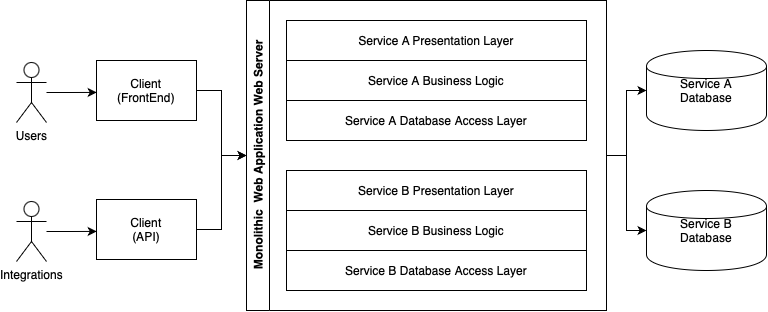

The diagram above was exported from draw.io. Its source (the exported page's mxGraphModel, read from the mxfile embedded in the PNG):
<mxGraphModel dx="979" dy="682" grid="1" gridSize="10" guides="1" tooltips="1" connect="1" arrows="1" fold="1" page="1" pageScale="1" pageWidth="827" pageHeight="1169" math="0" shadow="0">
  <root>
    <mxCell id="0" />
    <mxCell id="1" parent="0" />
    <mxCell id="QDLE7NMi8FAMYxf8mcH8-19" style="edgeStyle=orthogonalEdgeStyle;rounded=0;orthogonalLoop=1;jettySize=auto;html=1;entryX=0;entryY=0.5;entryDx=0;entryDy=0;" edge="1" parent="1" source="2" target="3">
      <mxGeometry relative="1" as="geometry" />
    </mxCell>
    <mxCell id="2" value="Client&lt;div&gt;(FrontEnd)&lt;/div&gt;" style="shape=person;whiteSpace=wrap;html=1;" parent="1" vertex="1">
      <mxGeometry x="130" y="90" width="100" height="60" as="geometry" />
    </mxCell>
    <mxCell id="QDLE7NMi8FAMYxf8mcH8-16" style="edgeStyle=orthogonalEdgeStyle;rounded=0;orthogonalLoop=1;jettySize=auto;html=1;entryX=0;entryY=0.5;entryDx=0;entryDy=0;" edge="1" parent="1" source="3" target="7">
      <mxGeometry relative="1" as="geometry" />
    </mxCell>
    <mxCell id="QDLE7NMi8FAMYxf8mcH8-18" style="edgeStyle=orthogonalEdgeStyle;rounded=0;orthogonalLoop=1;jettySize=auto;html=1;entryX=0;entryY=0.5;entryDx=0;entryDy=0;" edge="1" parent="1" source="3" target="QDLE7NMi8FAMYxf8mcH8-15">
      <mxGeometry relative="1" as="geometry" />
    </mxCell>
    <mxCell id="3" value="Monolithic &amp;nbsp;Web Application Web Server" style="swimlane;whiteSpace=wrap;html=1;horizontal=0;container=0;" parent="1" vertex="1">
      <mxGeometry x="280" y="30" width="360" height="310" as="geometry" />
    </mxCell>
    <mxCell id="7" value="Service A&lt;div&gt;Database&lt;/div&gt;" style="shape=cylinder;whiteSpace=wrap;html=1;" parent="1" vertex="1">
      <mxGeometry x="680" y="80" width="120" height="80" as="geometry" />
    </mxCell>
    <mxCell id="QDLE7NMi8FAMYxf8mcH8-9" value="Users" style="shape=umlActor;verticalLabelPosition=bottom;verticalAlign=top;html=1;outlineConnect=0;" vertex="1" parent="1">
      <mxGeometry x="50" y="92" width="30" height="60" as="geometry" />
    </mxCell>
    <mxCell id="QDLE7NMi8FAMYxf8mcH8-11" style="edgeStyle=orthogonalEdgeStyle;rounded=0;orthogonalLoop=1;jettySize=auto;html=1;entryX=0.002;entryY=0.532;entryDx=0;entryDy=0;entryPerimeter=0;" edge="1" parent="1" source="QDLE7NMi8FAMYxf8mcH8-9" target="2">
      <mxGeometry relative="1" as="geometry" />
    </mxCell>
    <mxCell id="4" value="Service A Presentation Layer" style="shape=rectangle;whiteSpace=wrap;html=1;container=0;" parent="1" vertex="1">
      <mxGeometry x="320" y="50" width="300" height="40" as="geometry" />
    </mxCell>
    <mxCell id="5" value="Service A&amp;nbsp;Business Logic" style="shape=rectangle;whiteSpace=wrap;html=1;container=0;" parent="1" vertex="1">
      <mxGeometry x="320" y="90" width="300" height="40" as="geometry" />
    </mxCell>
    <mxCell id="6" value="Service A&amp;nbsp;Database Access Layer" style="shape=rectangle;whiteSpace=wrap;html=1;container=0;" parent="1" vertex="1">
      <mxGeometry x="320" y="130" width="300" height="40" as="geometry" />
    </mxCell>
    <mxCell id="QDLE7NMi8FAMYxf8mcH8-12" value="Service B Presentation Layer" style="shape=rectangle;whiteSpace=wrap;html=1;container=0;" vertex="1" parent="1">
      <mxGeometry x="320" y="200" width="300" height="40" as="geometry" />
    </mxCell>
    <mxCell id="QDLE7NMi8FAMYxf8mcH8-13" value="Service B Business Logic" style="shape=rectangle;whiteSpace=wrap;html=1;container=0;" vertex="1" parent="1">
      <mxGeometry x="320" y="240" width="300" height="40" as="geometry" />
    </mxCell>
    <mxCell id="QDLE7NMi8FAMYxf8mcH8-14" value="Service B Database Access Layer" style="shape=rectangle;whiteSpace=wrap;html=1;container=0;" vertex="1" parent="1">
      <mxGeometry x="320" y="280" width="300" height="40" as="geometry" />
    </mxCell>
    <mxCell id="QDLE7NMi8FAMYxf8mcH8-15" value="Service B&lt;div&gt;Database&lt;/div&gt;" style="shape=cylinder;whiteSpace=wrap;html=1;" vertex="1" parent="1">
      <mxGeometry x="680" y="220" width="120" height="80" as="geometry" />
    </mxCell>
    <mxCell id="QDLE7NMi8FAMYxf8mcH8-23" style="edgeStyle=orthogonalEdgeStyle;rounded=0;orthogonalLoop=1;jettySize=auto;html=1;entryX=0;entryY=0.5;entryDx=0;entryDy=0;" edge="1" parent="1" source="QDLE7NMi8FAMYxf8mcH8-20" target="3">
      <mxGeometry relative="1" as="geometry" />
    </mxCell>
    <mxCell id="QDLE7NMi8FAMYxf8mcH8-20" value="Client&lt;div&gt;(API)&lt;/div&gt;" style="shape=person;whiteSpace=wrap;html=1;" vertex="1" parent="1">
      <mxGeometry x="130" y="229" width="100" height="60" as="geometry" />
    </mxCell>
    <mxCell id="QDLE7NMi8FAMYxf8mcH8-21" value="Integrations" style="shape=umlActor;verticalLabelPosition=bottom;verticalAlign=top;html=1;outlineConnect=0;" vertex="1" parent="1">
      <mxGeometry x="50" y="231" width="30" height="60" as="geometry" />
    </mxCell>
    <mxCell id="QDLE7NMi8FAMYxf8mcH8-22" style="edgeStyle=orthogonalEdgeStyle;rounded=0;orthogonalLoop=1;jettySize=auto;html=1;entryX=0.002;entryY=0.532;entryDx=0;entryDy=0;entryPerimeter=0;" edge="1" parent="1" source="QDLE7NMi8FAMYxf8mcH8-21" target="QDLE7NMi8FAMYxf8mcH8-20">
      <mxGeometry relative="1" as="geometry" />
    </mxCell>
  </root>
</mxGraphModel>